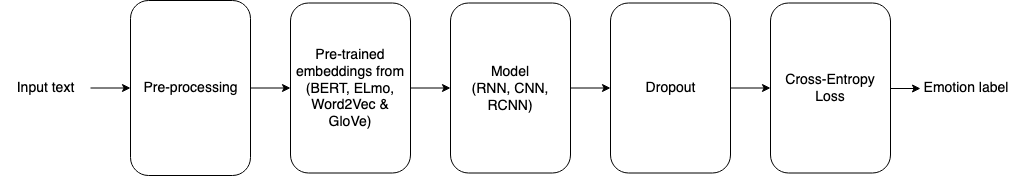

The diagram above was exported from draw.io. Its source (the exported page's mxGraphModel, read from the mxfile embedded in the PNG):
<mxGraphModel dx="786" dy="551" grid="1" gridSize="10" guides="1" tooltips="1" connect="1" arrows="1" fold="1" page="1" pageScale="1" pageWidth="827" pageHeight="1169" math="0" shadow="0">
  <root>
    <mxCell id="0" />
    <mxCell id="1" parent="0" />
    <mxCell id="5vB6nAvspPl2yAuthd7c-6" value="" style="edgeStyle=orthogonalEdgeStyle;rounded=0;orthogonalLoop=1;jettySize=auto;html=1;" edge="1" parent="1" source="5vB6nAvspPl2yAuthd7c-4" target="5vB6nAvspPl2yAuthd7c-5">
      <mxGeometry relative="1" as="geometry" />
    </mxCell>
    <mxCell id="5vB6nAvspPl2yAuthd7c-4" value="&lt;font style=&quot;font-size: 14px&quot;&gt;Input text&lt;/font&gt;" style="text;html=1;strokeColor=none;fillColor=none;align=center;verticalAlign=middle;whiteSpace=wrap;rounded=0;" vertex="1" parent="1">
      <mxGeometry y="267.5" width="90" height="20" as="geometry" />
    </mxCell>
    <mxCell id="5vB6nAvspPl2yAuthd7c-10" value="" style="edgeStyle=orthogonalEdgeStyle;rounded=0;orthogonalLoop=1;jettySize=auto;html=1;" edge="1" parent="1" source="5vB6nAvspPl2yAuthd7c-5" target="5vB6nAvspPl2yAuthd7c-7">
      <mxGeometry relative="1" as="geometry" />
    </mxCell>
    <mxCell id="5vB6nAvspPl2yAuthd7c-5" value="&lt;font style=&quot;font-size: 14px&quot;&gt;Pre-processing&lt;/font&gt;" style="rounded=1;whiteSpace=wrap;html=1;" vertex="1" parent="1">
      <mxGeometry x="130" y="190" width="120" height="175" as="geometry" />
    </mxCell>
    <mxCell id="5vB6nAvspPl2yAuthd7c-12" value="" style="edgeStyle=orthogonalEdgeStyle;rounded=0;orthogonalLoop=1;jettySize=auto;html=1;" edge="1" parent="1" source="5vB6nAvspPl2yAuthd7c-7" target="5vB6nAvspPl2yAuthd7c-11">
      <mxGeometry relative="1" as="geometry" />
    </mxCell>
    <mxCell id="5vB6nAvspPl2yAuthd7c-7" value="&lt;font style=&quot;font-size: 14px&quot;&gt;Pre-trained embeddings from (BERT, ELmo, Word2Vec &amp;amp; GloVe)&lt;/font&gt;" style="rounded=1;whiteSpace=wrap;html=1;" vertex="1" parent="1">
      <mxGeometry x="290" y="192.5" width="120" height="170" as="geometry" />
    </mxCell>
    <mxCell id="5vB6nAvspPl2yAuthd7c-14" value="" style="edgeStyle=orthogonalEdgeStyle;rounded=0;orthogonalLoop=1;jettySize=auto;html=1;" edge="1" parent="1" source="5vB6nAvspPl2yAuthd7c-11" target="5vB6nAvspPl2yAuthd7c-13">
      <mxGeometry relative="1" as="geometry" />
    </mxCell>
    <mxCell id="5vB6nAvspPl2yAuthd7c-11" value="&lt;div style=&quot;font-size: 14px&quot;&gt;&lt;font style=&quot;font-size: 14px&quot;&gt;Model &lt;br&gt;&lt;/font&gt;&lt;/div&gt;&lt;div style=&quot;font-size: 14px&quot;&gt;&lt;font style=&quot;font-size: 14px&quot;&gt;(RNN, CNN, RCNN)&lt;br&gt;&lt;/font&gt;&lt;/div&gt;" style="rounded=1;whiteSpace=wrap;html=1;" vertex="1" parent="1">
      <mxGeometry x="450" y="192.5" width="120" height="170" as="geometry" />
    </mxCell>
    <mxCell id="5vB6nAvspPl2yAuthd7c-16" value="" style="edgeStyle=orthogonalEdgeStyle;rounded=0;orthogonalLoop=1;jettySize=auto;html=1;" edge="1" parent="1" source="5vB6nAvspPl2yAuthd7c-13" target="5vB6nAvspPl2yAuthd7c-15">
      <mxGeometry relative="1" as="geometry" />
    </mxCell>
    <mxCell id="5vB6nAvspPl2yAuthd7c-13" value="&lt;font style=&quot;font-size: 14px&quot;&gt;Dropout&lt;/font&gt;" style="rounded=1;whiteSpace=wrap;html=1;" vertex="1" parent="1">
      <mxGeometry x="610" y="192.5" width="120" height="170" as="geometry" />
    </mxCell>
    <mxCell id="5vB6nAvspPl2yAuthd7c-20" value="" style="edgeStyle=orthogonalEdgeStyle;rounded=0;orthogonalLoop=1;jettySize=auto;html=1;" edge="1" parent="1" source="5vB6nAvspPl2yAuthd7c-15" target="5vB6nAvspPl2yAuthd7c-19">
      <mxGeometry relative="1" as="geometry" />
    </mxCell>
    <mxCell id="5vB6nAvspPl2yAuthd7c-15" value="&lt;font style=&quot;font-size: 14px&quot;&gt;Cross-Entropy Loss&lt;/font&gt;" style="rounded=1;whiteSpace=wrap;html=1;" vertex="1" parent="1">
      <mxGeometry x="770" y="192.5" width="120" height="170" as="geometry" />
    </mxCell>
    <mxCell id="5vB6nAvspPl2yAuthd7c-19" value="&lt;font style=&quot;font-size: 14px&quot;&gt;Emotion label&lt;/font&gt;" style="text;html=1;strokeColor=none;fillColor=none;align=center;verticalAlign=middle;whiteSpace=wrap;rounded=0;" vertex="1" parent="1">
      <mxGeometry x="920" y="267.5" width="90" height="20" as="geometry" />
    </mxCell>
  </root>
</mxGraphModel>